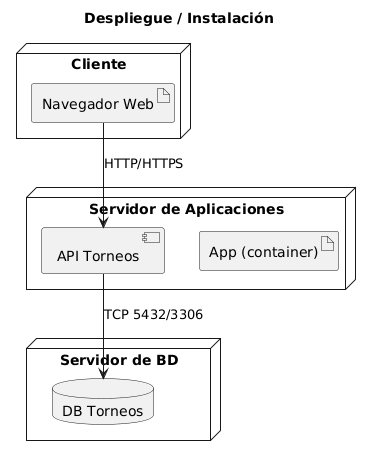

The diagram above was rendered by PlantUML. Its source (embedded in the PNG):
@startuml
title Despliegue / Instalación
node "Cliente" {
  artifact "Navegador Web"
}
node "Servidor de Aplicaciones" {
  component "API Torneos"
  artifact "App (container)"
}
node "Servidor de BD" {
  database "DB Torneos"
}

"Navegador Web" --> "API Torneos" : HTTP/HTTPS
"API Torneos" --> "DB Torneos" : TCP 5432/3306
@enduml